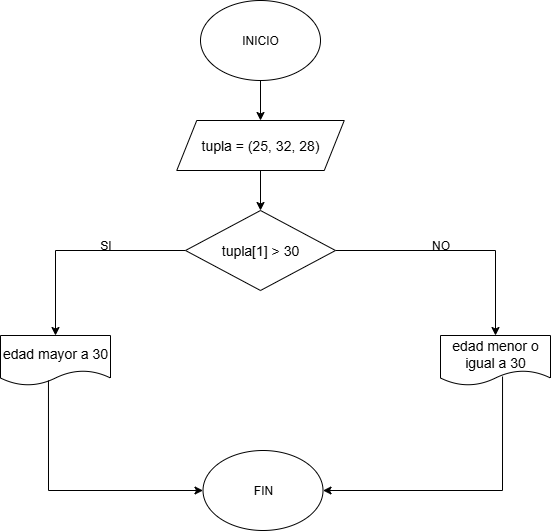

The diagram above was exported from draw.io. Its source (the exported page's mxGraphModel, read from the mxfile embedded in the PNG):
<mxGraphModel dx="872" dy="473" grid="1" gridSize="10" guides="1" tooltips="1" connect="1" arrows="0" fold="1" page="1" pageScale="1" pageWidth="827" pageHeight="1169" math="0" shadow="0">
  <root>
    <mxCell id="0" />
    <mxCell id="1" parent="0" />
    <mxCell id="-vr3XNMddPCh3_0V8XOt-677" style="edgeStyle=orthogonalEdgeStyle;rounded=0;orthogonalLoop=1;jettySize=auto;html=1;exitX=0.5;exitY=1;exitDx=0;exitDy=0;entryX=0.5;entryY=0;entryDx=0;entryDy=0;" parent="1" source="-vr3XNMddPCh3_0V8XOt-1" target="-vr3XNMddPCh3_0V8XOt-2" edge="1">
      <mxGeometry relative="1" as="geometry" />
    </mxCell>
    <mxCell id="-vr3XNMddPCh3_0V8XOt-1" value="INICIO" style="ellipse;whiteSpace=wrap;html=1;" parent="1" vertex="1">
      <mxGeometry x="260" y="200" width="120" height="80" as="geometry" />
    </mxCell>
    <mxCell id="RbldI86A8Qkw0nwOYzx0-7" style="edgeStyle=orthogonalEdgeStyle;rounded=0;orthogonalLoop=1;jettySize=auto;html=1;exitX=0.5;exitY=1;exitDx=0;exitDy=0;entryX=0.5;entryY=0;entryDx=0;entryDy=0;" edge="1" parent="1" source="-vr3XNMddPCh3_0V8XOt-2" target="-vr3XNMddPCh3_0V8XOt-3">
      <mxGeometry relative="1" as="geometry" />
    </mxCell>
    <mxCell id="-vr3XNMddPCh3_0V8XOt-2" value="&lt;div style=&quot;line-height: 19px;&quot;&gt;&lt;div style=&quot;line-height: 19px; padding-top: 0px;&quot;&gt;&lt;span style=&quot;font-size: 14px; white-space: pre;&quot;&gt;tupla = (25, 32, 28)&lt;/span&gt;&lt;/div&gt;&lt;/div&gt;" style="shape=parallelogram;perimeter=parallelogramPerimeter;whiteSpace=wrap;html=1;fixedSize=1;" parent="1" vertex="1">
      <mxGeometry x="236.25" y="320" width="167.5" height="50" as="geometry" />
    </mxCell>
    <mxCell id="-vr3XNMddPCh3_0V8XOt-662" style="edgeStyle=orthogonalEdgeStyle;rounded=0;orthogonalLoop=1;jettySize=auto;html=1;exitX=1;exitY=0.5;exitDx=0;exitDy=0;entryX=0.5;entryY=0;entryDx=0;entryDy=0;" parent="1" source="-vr3XNMddPCh3_0V8XOt-3" target="-vr3XNMddPCh3_0V8XOt-7" edge="1">
      <mxGeometry relative="1" as="geometry">
        <mxPoint x="550" y="320" as="targetPoint" />
      </mxGeometry>
    </mxCell>
    <mxCell id="-vr3XNMddPCh3_0V8XOt-666" style="edgeStyle=orthogonalEdgeStyle;rounded=0;orthogonalLoop=1;jettySize=auto;html=1;exitX=0;exitY=0.5;exitDx=0;exitDy=0;entryX=0.5;entryY=0;entryDx=0;entryDy=0;" parent="1" source="-vr3XNMddPCh3_0V8XOt-3" target="-vr3XNMddPCh3_0V8XOt-11" edge="1">
      <mxGeometry relative="1" as="geometry">
        <mxPoint x="100" y="325" as="targetPoint" />
      </mxGeometry>
    </mxCell>
    <mxCell id="-vr3XNMddPCh3_0V8XOt-3" value="&lt;div style=&quot;font-size: 14px; line-height: 19px; white-space: pre; padding-bottom: 0px;&quot;&gt;tupla[1] &amp;gt; 30&lt;/div&gt;" style="rhombus;whiteSpace=wrap;html=1;" parent="1" vertex="1">
      <mxGeometry x="245" y="410" width="150" height="80" as="geometry" />
    </mxCell>
    <mxCell id="-vr3XNMddPCh3_0V8XOt-7" value="&lt;font style=&quot;font-size: 14px;&quot;&gt;edad menor o igual a 30&lt;/font&gt;" style="shape=document;whiteSpace=wrap;html=1;boundedLbl=1;" parent="1" vertex="1">
      <mxGeometry x="500" y="535" width="110" height="50" as="geometry" />
    </mxCell>
    <mxCell id="-vr3XNMddPCh3_0V8XOt-11" value="&lt;font style=&quot;font-size: 14px;&quot;&gt;edad mayor a 30&lt;/font&gt;" style="shape=document;whiteSpace=wrap;html=1;boundedLbl=1;" parent="1" vertex="1">
      <mxGeometry x="60" y="535" width="110" height="50" as="geometry" />
    </mxCell>
    <mxCell id="-vr3XNMddPCh3_0V8XOt-13" value="SI" style="text;html=1;align=center;verticalAlign=middle;resizable=0;points=[];autosize=1;strokeColor=none;fillColor=none;" parent="1" vertex="1">
      <mxGeometry x="150" y="430" width="30" height="30" as="geometry" />
    </mxCell>
    <mxCell id="-vr3XNMddPCh3_0V8XOt-14" value="NO" style="text;html=1;align=center;verticalAlign=middle;resizable=0;points=[];autosize=1;strokeColor=none;fillColor=none;" parent="1" vertex="1">
      <mxGeometry x="480" y="430" width="40" height="30" as="geometry" />
    </mxCell>
    <mxCell id="-vr3XNMddPCh3_0V8XOt-25" value="FIN" style="ellipse;whiteSpace=wrap;html=1;" parent="1" vertex="1">
      <mxGeometry x="262.51" y="650" width="120" height="80" as="geometry" />
    </mxCell>
    <mxCell id="-vr3XNMddPCh3_0V8XOt-678" value="" style="endArrow=classic;html=1;rounded=0;entryX=1;entryY=0.5;entryDx=0;entryDy=0;exitX=0.564;exitY=0.82;exitDx=0;exitDy=0;exitPerimeter=0;" parent="1" source="-vr3XNMddPCh3_0V8XOt-7" target="-vr3XNMddPCh3_0V8XOt-25" edge="1">
      <mxGeometry width="50" height="50" relative="1" as="geometry">
        <mxPoint x="560" y="590" as="sourcePoint" />
        <mxPoint x="470" y="540" as="targetPoint" />
        <Array as="points">
          <mxPoint x="562" y="690" />
        </Array>
      </mxGeometry>
    </mxCell>
    <mxCell id="-vr3XNMddPCh3_0V8XOt-679" value="" style="endArrow=classic;html=1;rounded=0;entryX=0;entryY=0.5;entryDx=0;entryDy=0;exitX=0.436;exitY=0.9;exitDx=0;exitDy=0;exitPerimeter=0;" parent="1" source="-vr3XNMddPCh3_0V8XOt-11" target="-vr3XNMddPCh3_0V8XOt-25" edge="1">
      <mxGeometry width="50" height="50" relative="1" as="geometry">
        <mxPoint x="108" y="590" as="sourcePoint" />
        <mxPoint x="250" y="690" as="targetPoint" />
        <Array as="points">
          <mxPoint x="108" y="690" />
        </Array>
      </mxGeometry>
    </mxCell>
  </root>
</mxGraphModel>